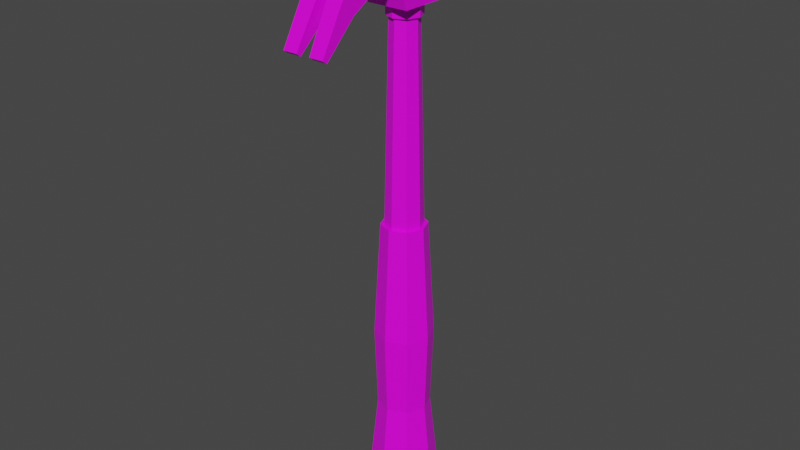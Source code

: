 # Source: Hammer.blend  (saved by Blender 2.92.15; exported with 4.5.12 LTS)
import bpy
from mathutils import Matrix  # noqa: F401  (used for matrix-valued properties, if any)

bpy.ops.wm.read_factory_settings(use_empty=True)
scene = bpy.context.scene
scene.name = 'Scene'

# ---- images (referenced by path relative to the original .blend; pixels are not part of the script)
import os
ASSET_DIR = os.environ.get("B2B_ASSET_DIR", "")  # directory of the original .blend (textures are referenced by path, not embedded)
HERE = os.path.dirname(os.path.abspath(__file__))  # packed textures are extracted next to this script under _unpacked/

def load_image(name, relpath, width, height, colorspace="sRGB"):
    """Load a texture the original file referenced (path relative to the .blend, or extracted next to this script)."""
    p = next((c for c in (os.path.join(HERE, relpath), os.path.join(ASSET_DIR, relpath)) if relpath and os.path.exists(c)), "")
    if p:
        img = bpy.data.images.load(p, check_existing=True)
        img.name = name
    else:  # same state as the original file: an image datablock whose file is absent (Cycles renders it pink)
        img = bpy.data.images.new(name, width, height)
        img.source = "FILE"
        img.filepath = "//" + (relpath or name)
    img.colorspace_settings.name = colorspace
    return img
img_colorpalette_png = load_image('ColorPalette.png', 'ColorPalette.png', 1024, 1024, 'sRGB')

# ---- materials (node trees are filled in below, after node groups)
mat_material = bpy.data.materials.new('Material')
mat_material.alpha_threshold = 0.0
mat_material.use_transparent_shadow = False
mat_material.diffuse_color = (1.0, 1.0, 1.0, 1.0)
mat_material.line_color = (0.0, 0.0, 0.0, 1.0)

# ---- material node trees
mat_material.use_nodes = True; mat_material.node_tree.nodes.clear()
_N = mat_material.node_tree.nodes; _L = mat_material.node_tree.links
n0 = _N.new('ShaderNodeOutputMaterial'); n0.name = 'Material Output'; n0.location = (300, 300)
n1 = _N.new('ShaderNodeBsdfPrincipled'); n1.name = 'Principled BSDF'; n1.location = (10, 300)
n1.distribution = 'GGX'
n1.subsurface_method = 'BURLEY'
n1.inputs[2].default_value = 0.4
n1.inputs[3].default_value = 1.45
n1.inputs[27].default_value = (0.0, 0.0, 0.0, 1.0)
n1.inputs[28].default_value = 1.0
n2 = _N.new('ShaderNodeTexImage'); n2.name = 'Image Texture'; n2.location = (-280, 280)
n2.image = img_colorpalette_png
n2.interpolation = 'Closest'
_L.new(n1.outputs[0], n0.inputs[0])
_L.new(n2.outputs[0], n1.inputs[0])
n0.is_active_output = True

# ---- world
world_world = bpy.data.worlds.new('World'); scene.world = world_world
world_world.use_nodes = True; world_world.node_tree.nodes.clear()
_N = world_world.node_tree.nodes; _L = world_world.node_tree.links
n0 = _N.new('ShaderNodeOutputWorld'); n0.name = 'World Output'; n0.location = (300, 300)
n1 = _N.new('ShaderNodeBackground'); n1.name = 'Background'; n1.location = (10, 300)
n1.inputs[0].default_value = (0.05088, 0.05088, 0.05088, 1.0)
_L.new(n1.outputs[0], n0.inputs[0])
n0.is_active_output = True
world_world.color = (0.05088, 0.05088, 0.05088)
world_world.use_sun_shadow = False
world_world.sun_shadow_jitter_overblur = 0.0

# ---- meshes
me_cylinder = bpy.data.meshes.new('Cylinder')
me_cylinder.from_pydata([(0.0, 0.16, 1.49e-08), (0.0, 0.12, 1.7), (0.1131, 0.1131, 1.49e-08), (0.08485, 0.08485, 1.7), (0.16, -6.994e-09, 1.49e-08), (0.12, -5.245e-09, 1.7), (0.1131, -0.1131, 1.49e-08), (0.08485, -0.08485, 1.7), (-1.399e-08, -0.16, 1.49e-08), (-1.049e-08, -0.12, 1.7), (-0.1131, -0.1131, 1.49e-08), (-0.08485, -0.08485, 1.7), (-0.16, 1.908e-09, 1.49e-08), (-0.12, 1.431e-09, 1.7), (-0.1131, 0.1131, 1.49e-08), (-0.08485, 0.08485, 1.7), (0.0, 0.144, 1.7), (0.1018, 0.1018, 1.7), (0.144, -6.294e-09, 1.7), (0.1018, -0.1018, 1.7), (-1.259e-08, -0.144, 1.7), (-0.1018, -0.1018, 1.7), (-0.144, 1.717e-09, 1.7), (-0.1018, 0.1018, 1.7), (-5.081e-08, 0.144, 1.8), (0.1018, 0.1018, 1.8), (0.144, -6.294e-09, 1.8), (0.1018, -0.1018, 1.8), (-6.34e-08, -0.144, 1.8), (-0.1018, -0.1018, 1.8), (-0.144, 1.717e-09, 1.8), (-0.1018, 0.1018, 1.8), (0.0, 0.192, 1.49e-08), (0.1358, 0.1358, 1.49e-08), (0.192, -8.393e-09, 1.49e-08), (0.1358, -0.1358, 1.49e-08), (-1.679e-08, -0.192, 1.49e-08), (-0.1358, -0.1358, 1.49e-08), (-0.192, 2.29e-09, 1.49e-08), (-0.1358, 0.1358, 1.49e-08), (5.537e-15, 0.2496, -1.0), (0.1765, 0.1765, -1.0), (0.2496, -1.091e-08, -1.0), (0.1765, -0.1765, -1.0), (-2.182e-08, -0.2496, -1.0), (-0.1765, -0.1765, -1.0), (-0.2496, 2.976e-09, -1.0), (-0.1765, 0.1765, -1.0), (-1.182e-07, 0.2995, -2.4), (0.2118, 0.2118, -2.4), (0.2995, -1.309e-08, -2.4), (0.2118, -0.2118, -2.4), (-1.444e-07, -0.2995, -2.4), (-0.2118, -0.2118, -2.4), (-0.2995, 3.572e-09, -2.4), (-0.2118, 0.2118, -2.4), (-5.924e-08, 0.2246, -1.7), (-0.1588, 0.1588, -1.7), (-0.2246, 2.679e-09, -1.7), (-0.1588, -0.1588, -1.7), (-7.887e-08, -0.2246, -1.7), (0.1588, -0.1588, -1.7), (0.2246, -9.819e-09, -1.7), (0.1588, 0.1588, -1.7), (-1.184e-07, 0.2396, -2.5), (0.1694, 0.1694, -2.5), (0.2396, -1.047e-08, -2.5), (0.1694, -0.1694, -2.5), (-1.394e-07, -0.2396, -2.5), (-0.1694, -0.1694, -2.5), (-0.2396, 2.857e-09, -2.5), (-0.1694, 0.1694, -2.5), (-3.725e-09, 0.95, 2.44), (-1.49e-09, 0.75, 2.44), (0.1697, 0.95, 2.37), (0.1697, 0.75, 2.37), (0.24, 0.95, 2.2), (0.24, 0.75, 2.2), (0.1697, 0.95, 2.03), (0.1697, 0.75, 2.03), (-3.725e-09, 0.95, 1.96), (-1.49e-09, 0.75, 1.96), (-0.1697, 0.95, 2.03), (-0.1697, 0.75, 2.03), (-0.24, 0.95, 2.2), (-0.24, 0.75, 2.2), (-0.1697, 0.95, 2.37), (-0.1697, 0.75, 2.37), (-8.521e-17, 0.35, 2.392), (0.1662, 0.35, 2.296), (0.1662, 0.35, 2.104), (-5.079e-24, 0.35, 2.008), (-0.1662, 0.35, 2.104), (-0.1662, 0.35, 2.296), (0.1382, 0.484, 2.28), (0.1564, 0.6144, 2.29), (-1.863e-09, 0.6107, 2.393), (-4.894e-17, 0.484, 2.36), (0.1382, 0.484, 2.12), (0.1564, 0.6144, 2.11), (2.194e-17, 0.484, 2.04), (-3.725e-09, 0.6107, 2.007), (-0.1382, 0.484, 2.12), (-0.1564, 0.6144, 2.11), (-0.1382, 0.484, 2.28), (-0.1564, 0.6144, 2.29), (-0.18, -0.2, 1.8), (-0.18, -0.2, 2.5), (-0.18, 0.2, 1.8), (-0.18, 0.2, 2.5), (0.18, -0.2, 1.8), (0.18, -0.2, 2.5), (0.18, 0.2, 1.8), (0.18, 0.2, 2.5), (-0.18, -0.4, 2.4), (0.18, -0.4, 2.4), (-0.18, -0.4897, 2.037), (-0.18, -0.6497, 2.237), (0.18, -0.4897, 2.037), (0.18, -0.6497, 2.237), (-0.18, -0.7496, 1.887), (-0.18, -0.8596, 2.007), (0.18, -0.7496, 1.887), (0.18, -0.8596, 2.007), (-0.18, -1.021, 1.626), (-0.18, -1.061, 1.656), (0.18, -1.021, 1.626), (0.18, -1.061, 1.656), (-0.18, -0.2703, 2.011), (-0.18, -0.3892, 2.07), (0.18, -0.3892, 2.07), (0.18, -0.2703, 2.011), (-0.024, -0.4897, 2.037), (0.024, -0.4897, 2.037), (0.024, -0.6497, 2.237), (-0.024, -0.6497, 2.237), (-0.042, -0.7496, 1.887), (0.042, -0.7496, 1.887), (0.042, -0.8596, 2.007), (-0.042, -0.8596, 2.007), (-0.06, -1.021, 1.626), (0.06, -1.021, 1.626), (0.06, -1.061, 1.656), (-0.06, -1.061, 1.656)], [], [(0, 1, 3, 2), (2, 3, 5, 4), (4, 5, 7, 6), (6, 7, 9, 8), (8, 9, 11, 10), (10, 11, 13, 12), (9, 7, 19, 20), (12, 13, 15, 14), (14, 15, 1, 0), (8, 10, 37, 36), (17, 16, 24, 25), (15, 13, 22, 23), (5, 3, 17, 18), (11, 9, 20, 21), (1, 15, 23, 16), (3, 1, 16, 17), (7, 5, 18, 19), (13, 11, 21, 22), (25, 24, 31, 30, 29, 28, 27, 26), (16, 23, 31, 24), (22, 21, 29, 30), (20, 19, 27, 28), (18, 17, 25, 26), (23, 22, 30, 31), (21, 20, 28, 29), (19, 18, 26, 27), (33, 34, 42, 41), (14, 0, 32, 39), (0, 2, 33, 32), (4, 6, 35, 34), (10, 12, 38, 37), (6, 8, 36, 35), (12, 14, 39, 38), (2, 4, 34, 33), (57, 56, 48, 55), (38, 39, 47, 46), (36, 37, 45, 44), (34, 35, 43, 42), (32, 33, 41, 40), (39, 32, 40, 47), (37, 38, 46, 45), (35, 36, 44, 43), (50, 51, 67, 66), (59, 58, 54, 53), (61, 60, 52, 51), (63, 62, 50, 49), (58, 57, 55, 54), (60, 59, 53, 52), (62, 61, 51, 50), (56, 63, 49, 48), (40, 41, 63, 56), (42, 43, 61, 62), (44, 45, 59, 60), (46, 47, 57, 58), (41, 42, 62, 63), (43, 44, 60, 61), (45, 46, 58, 59), (47, 40, 56, 57), (64, 65, 66, 67, 68, 69, 70, 71), (48, 49, 65, 64), (55, 48, 64, 71), (53, 54, 70, 69), (51, 52, 68, 67), (49, 50, 66, 65), (54, 55, 71, 70), (52, 53, 69, 68), (72, 73, 75, 74), (74, 75, 77, 76), (76, 77, 79, 78), (78, 79, 81, 80), (80, 81, 83, 82), (82, 83, 85, 84), (84, 85, 87, 86), (86, 87, 73, 72), (72, 74, 76, 78, 80, 82, 84, 86), (94, 89, 90, 98), (81, 101, 83), (95, 99, 77), (104, 93, 88, 97), (79, 101, 81), (75, 95, 77), (73, 96, 75), (102, 92, 93, 104), (77, 99, 79), (101, 79, 99), (98, 90, 91, 100), (101, 103, 83), (105, 85, 103), (83, 103, 85), (96, 87, 105), (85, 105, 87), (87, 96, 73), (100, 91, 92, 102), (96, 95, 75), (97, 94, 95, 96), (94, 98, 99, 95), (98, 100, 101, 99), (100, 102, 103, 101), (102, 104, 105, 103), (104, 97, 96, 105), (97, 88, 89, 94), (106, 107, 109, 108), (106, 110, 131, 128), (112, 113, 111, 110), (108, 112, 110, 106), (113, 109, 107, 111), (111, 115, 130, 131), (111, 107, 114, 115), (135, 117, 121, 139), (128, 107, 106), (118, 130, 115, 119), (137, 122, 126, 141), (118, 119, 123, 122), (133, 118, 122, 137), (117, 116, 120, 121), (140, 143, 125, 124), (121, 120, 124, 125), (139, 121, 125, 143), (122, 123, 127, 126), (110, 111, 131), (128, 131, 130, 129), (114, 129, 116, 117), (107, 128, 129, 114), (123, 138, 142, 127), (115, 134, 119), (126, 127, 142, 141), (133, 137, 138, 134), (116, 132, 136, 120), (137, 141, 142, 138), (120, 136, 140, 124), (132, 135, 139, 136), (119, 134, 138, 123), (136, 139, 143, 140), (117, 135, 114), (115, 114, 135, 134), (118, 133, 130), (116, 129, 132), (129, 130, 133, 132), (134, 135, 132, 133), (92, 108, 109, 93), (90, 89, 113, 112), (88, 113, 89), (93, 109, 88), (109, 113, 88), (90, 112, 91), (91, 108, 92), (112, 108, 91)])
_uv = me_cylinder.uv_layers.new(name='UVMap')
_uv.uv.foreach_set('vector', [0.4377, 0.9392, 0.4377, 0.939, 0.4377, 0.939, 0.4377, 0.9392, 0.4376, 0.9392, 0.4376, 0.939, 0.4376, 0.939, 0.4376, 0.9392, 0.4376, 0.9392, 0.4376, 0.939, 0.4376, 0.939, 0.4376, 0.9392, 0.4376, 0.9392, 0.4376, 0.939, 0.4376, 0.939, 0.4377, 0.9392, 0.4377, 0.939, 0.4377, 0.9392, 0.4377, 0.9392, 0.4377, 0.939, 0.4377, 0.939, 0.4377, 0.9392, 0.4377, 0.9392, 0.4377, 0.939, 0.4375, 0.9392, 0.4374, 0.9392, 0.4374, 0.9392, 0.4375, 0.9392, 0.4377, 0.939, 0.4377, 0.9392, 0.4377, 0.9392, 0.4377, 0.939, 0.4377, 0.9392, 0.4377, 0.939, 0.4377, 0.939, 0.4377, 0.9392, 0.6873, 0.9392, 0.6873, 0.9392, 0.6873, 0.9392, 0.6873, 0.9392, 0.4375, 0.9392, 0.4375, 0.9392, 0.4375, 0.9392, 0.4375, 0.9392, 0.4374, 0.9392, 0.4374, 0.9392, 0.4374, 0.9392, 0.4374, 0.9392, 0.4374, 0.9392, 0.4374, 0.9392, 0.4374, 0.9392, 0.4374, 0.9392, 0.4375, 0.9392, 0.4375, 0.9392, 0.4375, 0.9392, 0.4375, 0.9392, 0.4374, 0.9392, 0.4374, 0.9392, 0.4374, 0.9392, 0.4374, 0.9392, 0.4374, 0.9392, 0.4374, 0.9392, 0.4374, 0.9392, 0.4374, 0.9392, 0.4374, 0.9392, 0.4374, 0.9392, 0.4374, 0.9392, 0.4374, 0.9392, 0.4374, 0.9392, 0.4375, 0.9392, 0.4375, 0.9392, 0.4374, 0.9392, 0.4374, 0.9392, 0.4374, 0.9392, 0.4374, 0.9392, 0.4374, 0.9392, 0.4374, 0.9392, 0.4374, 0.9392, 0.4374, 0.9392, 0.4374, 0.9392, 0.4375, 0.9392, 0.4375, 0.9392, 0.4375, 0.9392, 0.4375, 0.9392, 0.4375, 0.9392, 0.4375, 0.9392, 0.4375, 0.9392, 0.4375, 0.9392, 0.4374, 0.9392, 0.4374, 0.9392, 0.4374, 0.9392, 0.4374, 0.9392, 0.4374, 0.9392, 0.4374, 0.9392, 0.4374, 0.9392, 0.4374, 0.9392, 0.4375, 0.9392, 0.4375, 0.9392, 0.4375, 0.9392, 0.4375, 0.9392, 0.4375, 0.9392, 0.4375, 0.9392, 0.4375, 0.9392, 0.4375, 0.9392, 0.4374, 0.9392, 0.4374, 0.9392, 0.4374, 0.9392, 0.4374, 0.9392, 0.6875, 0.9391, 0.6875, 0.9391, 0.6875, 0.939, 0.6875, 0.939, 0.6874, 0.9392, 0.6874, 0.9392, 0.6874, 0.9391, 0.6874, 0.9392, 0.6874, 0.9392, 0.6874, 0.9391, 0.6874, 0.9391, 0.6874, 0.9391, 0.6873, 0.9391, 0.6873, 0.9392, 0.6873, 0.9391, 0.6873, 0.9391, 0.6873, 0.9392, 0.6874, 0.9392, 0.6874, 0.9392, 0.6873, 0.9392, 0.6873, 0.9392, 0.6873, 0.9392, 0.6873, 0.9392, 0.6873, 0.9391, 0.6874, 0.9392, 0.6874, 0.9392, 0.6874, 0.9392, 0.6874, 0.9392, 0.6874, 0.9391, 0.6873, 0.9391, 0.6873, 0.9391, 0.6874, 0.9391, 0.6876, 0.939, 0.6876, 0.939, 0.6876, 0.9391, 0.6876, 0.9391, 0.6876, 0.9388, 0.6876, 0.9388, 0.6876, 0.939, 0.6876, 0.939, 0.6875, 0.9388, 0.6875, 0.9388, 0.6875, 0.939, 0.6875, 0.939, 0.6875, 0.9391, 0.6875, 0.9391, 0.6875, 0.939, 0.6875, 0.939, 0.6876, 0.9388, 0.6876, 0.9388, 0.6876, 0.939, 0.6876, 0.939, 0.6876, 0.9388, 0.6876, 0.9388, 0.6876, 0.939, 0.6876, 0.939, 0.6875, 0.9388, 0.6876, 0.9388, 0.6876, 0.939, 0.6875, 0.939, 0.6875, 0.9391, 0.6875, 0.9391, 0.6875, 0.939, 0.6875, 0.939, 0.6875, 0.9389, 0.6875, 0.9389, 0.6875, 0.9388, 0.6875, 0.9388, 0.6875, 0.939, 0.6876, 0.939, 0.6876, 0.9391, 0.6875, 0.9391, 0.6875, 0.9389, 0.6875, 0.9389, 0.6875, 0.9389, 0.6875, 0.9389, 0.6875, 0.9389, 0.6875, 0.9389, 0.6875, 0.9389, 0.6875, 0.9389, 0.6876, 0.939, 0.6876, 0.939, 0.6876, 0.9391, 0.6876, 0.9391, 0.6875, 0.939, 0.6875, 0.939, 0.6875, 0.9391, 0.6875, 0.9391, 0.6875, 0.9389, 0.6875, 0.9389, 0.6875, 0.9389, 0.6875, 0.9389, 0.6876, 0.939, 0.6876, 0.939, 0.6876, 0.9391, 0.6876, 0.9391, 0.6876, 0.939, 0.6876, 0.939, 0.6876, 0.939, 0.6876, 0.939, 0.6875, 0.939, 0.6875, 0.939, 0.6875, 0.9389, 0.6875, 0.9389, 0.6875, 0.939, 0.6875, 0.939, 0.6875, 0.939, 0.6875, 0.939, 0.6876, 0.939, 0.6876, 0.939, 0.6876, 0.939, 0.6876, 0.939, 0.6875, 0.939, 0.6875, 0.939, 0.6875, 0.9389, 0.6875, 0.9389, 0.6875, 0.939, 0.6875, 0.939, 0.6875, 0.9389, 0.6875, 0.9389, 0.6875, 0.939, 0.6876, 0.939, 0.6876, 0.939, 0.6875, 0.939, 0.6876, 0.939, 0.6876, 0.939, 0.6876, 0.939, 0.6876, 0.939, 0.6873, 0.9391, 0.6873, 0.9391, 0.6873, 0.9391, 0.6873, 0.9391, 0.6874, 0.9391, 0.6874, 0.9391, 0.6874, 0.9391, 0.6874, 0.9391, 0.6876, 0.9391, 0.6876, 0.9391, 0.6876, 0.9391, 0.6876, 0.9391, 0.6876, 0.9391, 0.6876, 0.9391, 0.6876, 0.9391, 0.6876, 0.9391, 0.6875, 0.9391, 0.6876, 0.9391, 0.6876, 0.9391, 0.6875, 0.9391, 0.6873, 0.9391, 0.6874, 0.9391, 0.6874, 0.9391, 0.6873, 0.9391, 0.6875, 0.9389, 0.6875, 0.9389, 0.6875, 0.9388, 0.6875, 0.9388, 0.6876, 0.9391, 0.6876, 0.9391, 0.6876, 0.9391, 0.6876, 0.9391, 0.6874, 0.9391, 0.6874, 0.9391, 0.6874, 0.9391, 0.6874, 0.9391, 0.4376, 0.9391, 0.4376, 0.9391, 0.4376, 0.9391, 0.4376, 0.9391, 0.4374, 0.9391, 0.4374, 0.9391, 0.4374, 0.9391, 0.4374, 0.9391, 0.4374, 0.9391, 0.4374, 0.9391, 0.4374, 0.9391, 0.4374, 0.9391, 0.4374, 0.9391, 0.4374, 0.9391, 0.4374, 0.9391, 0.4374, 0.9391, 0.4374, 0.9391, 0.4374, 0.9391, 0.4374, 0.9391, 0.4374, 0.9391, 0.4374, 0.9389, 0.4374, 0.9389, 0.4373, 0.9389, 0.4373, 0.9388, 0.4373, 0.9388, 0.4373, 0.9389, 0.4373, 0.9389, 0.4373, 0.9388, 0.4376, 0.9391, 0.4376, 0.9391, 0.4376, 0.9391, 0.4376, 0.9391, 0.4375, 0.9392, 0.4375, 0.9392, 0.4375, 0.9392, 0.4375, 0.9392, 0.4375, 0.9391, 0.4375, 0.9391, 0.4375, 0.9391, 0.4375, 0.9391, 0.4374, 0.939, 0.4374, 0.939, 0.4374, 0.939, 0.4374, 0.939, 0.4374, 0.9391, 0.4374, 0.9391, 0.4374, 0.9391, 0.4374, 0.939, 0.4374, 0.939, 0.4374, 0.9391, 0.4376, 0.9392, 0.4376, 0.9392, 0.4376, 0.9392, 0.4376, 0.9392, 0.4374, 0.9391, 0.4374, 0.9391, 0.4374, 0.9391, 0.4374, 0.9391, 0.4374, 0.939, 0.4374, 0.9391, 0.4376, 0.9391, 0.4376, 0.9392, 0.4376, 0.9391, 0.4373, 0.9389, 0.4373, 0.9389, 0.4373, 0.9389, 0.4373, 0.9389, 0.4374, 0.9391, 0.4374, 0.939, 0.4374, 0.9391, 0.4374, 0.9391, 0.4374, 0.9391, 0.4374, 0.9391, 0.4374, 0.9391, 0.4374, 0.9392, 0.4374, 0.9391, 0.4374, 0.9391, 0.4374, 0.9391, 0.4374, 0.9391, 0.4374, 0.9391, 0.4373, 0.9389, 0.4373, 0.9389, 0.4373, 0.9389, 0.4374, 0.9389, 0.4373, 0.9389, 0.4373, 0.9389, 0.4376, 0.9392, 0.4376, 0.9391, 0.4376, 0.9392, 0.4373, 0.9389, 0.4373, 0.9389, 0.4373, 0.9389, 0.4376, 0.9391, 0.4376, 0.9392, 0.4376, 0.9391, 0.4374, 0.9391, 0.4374, 0.9391, 0.4374, 0.9392, 0.4374, 0.9391, 0.4376, 0.9392, 0.4376, 0.9392, 0.4376, 0.9391, 0.4376, 0.9392, 0.4376, 0.9392, 0.4376, 0.9392, 0.4376, 0.9392, 0.4374, 0.939, 0.4374, 0.939, 0.4374, 0.939, 0.4374, 0.939, 0.4374, 0.9391, 0.4374, 0.9391, 0.4374, 0.9391, 0.4374, 0.9391, 0.4374, 0.9391, 0.4374, 0.9391, 0.4374, 0.9391, 0.4374, 0.9391, 0.4373, 0.9389, 0.4373, 0.9389, 0.4373, 0.9389, 0.4373, 0.9389, 0.4376, 0.9392, 0.4376, 0.9392, 0.4376, 0.9392, 0.4376, 0.9392, 0.4376, 0.9392, 0.4376, 0.9392, 0.4376, 0.9392, 0.4376, 0.9392, 0.4374, 0.939, 0.4373, 0.939, 0.4373, 0.9389, 0.4374, 0.9389, 0.4373, 0.9391, 0.4373, 0.9391, 0.4373, 0.9391, 0.4373, 0.9391, 0.4375, 0.939, 0.4374, 0.939, 0.4374, 0.939, 0.4375, 0.9389, 0.4373, 0.9391, 0.4373, 0.9391, 0.4373, 0.9391, 0.4373, 0.9391, 0.4376, 0.9389, 0.4377, 0.9389, 0.4377, 0.9389, 0.4376, 0.9389, 0.4374, 0.939, 0.4374, 0.9389, 0.4374, 0.9389, 0.4374, 0.9389, 0.4376, 0.9389, 0.4377, 0.9389, 0.4377, 0.9389, 0.4376, 0.9389, 0.4376, 0.939, 0.4377, 0.939, 0.4377, 0.939, 0.4376, 0.939, 0.4373, 0.939, 0.4373, 0.939, 0.4374, 0.939, 0.4374, 0.9389, 0.4374, 0.9389, 0.4374, 0.9389, 0.4374, 0.9389, 0.4374, 0.9392, 0.4374, 0.9392, 0.4374, 0.9391, 0.4374, 0.9391, 0.4374, 0.9389, 0.4374, 0.9389, 0.4374, 0.9389, 0.4374, 0.9389, 0.4373, 0.9392, 0.4373, 0.9392, 0.4373, 0.9392, 0.4373, 0.9392, 0.4373, 0.939, 0.4373, 0.939, 0.4373, 0.939, 0.4373, 0.9391, 0.4374, 0.9392, 0.4374, 0.9392, 0.4374, 0.9392, 0.4374, 0.9392, 0.4373, 0.9391, 0.4373, 0.939, 0.4374, 0.9391, 0.4374, 0.9391, 0.4376, 0.939, 0.4377, 0.939, 0.4377, 0.939, 0.4376, 0.939, 0.4374, 0.9389, 0.4374, 0.9389, 0.4375, 0.9388, 0.4375, 0.9389, 0.4375, 0.9389, 0.4374, 0.939, 0.4374, 0.9389, 0.4373, 0.9391, 0.4373, 0.9391, 0.4373, 0.9392, 0.4373, 0.9392, 0.4373, 0.939, 0.4373, 0.939, 0.4373, 0.939, 0.4373, 0.939, 0.4373, 0.939, 0.4373, 0.939, 0.4373, 0.939, 0.4373, 0.939, 0.4376, 0.939, 0.4376, 0.939, 0.4376, 0.939, 0.4376, 0.939, 0.4376, 0.9389, 0.4376, 0.939, 0.4376, 0.939, 0.4376, 0.9391, 0.4376, 0.9391, 0.4376, 0.9391, 0.4376, 0.9391, 0.4374, 0.9392, 0.4374, 0.9391, 0.4374, 0.9391, 0.4375, 0.9392, 0.4373, 0.9392, 0.4373, 0.9392, 0.4373, 0.9392, 0.4373, 0.9392, 0.4374, 0.9391, 0.4374, 0.9391, 0.4374, 0.9391, 0.4374, 0.9391, 0.4376, 0.9392, 0.4375, 0.9392, 0.4375, 0.9392, 0.4376, 0.9392, 0.4375, 0.9392, 0.4375, 0.9392, 0.4375, 0.9392, 0.4375, 0.9392, 0.4376, 0.939, 0.4376, 0.939, 0.4376, 0.939, 0.4376, 0.939, 0.4375, 0.9392, 0.4375, 0.9392, 0.4375, 0.9391, 0.4375, 0.9391, 0.4377, 0.939, 0.4376, 0.939, 0.4377, 0.9389, 0.4376, 0.9389, 0.4377, 0.9389, 0.4376, 0.939, 0.4376, 0.939, 0.4373, 0.9392, 0.4373, 0.9392, 0.4373, 0.9392, 0.4373, 0.9392, 0.4373, 0.9392, 0.4373, 0.9392, 0.4373, 0.9392, 0.4373, 0.9392, 0.4373, 0.9392, 0.4373, 0.9392, 0.4373, 0.9392, 0.4373, 0.9392, 0.4373, 0.9392, 0.4373, 0.9392, 0.4373, 0.9389, 0.4374, 0.9389, 0.4373, 0.9389, 0.4373, 0.9389, 0.4374, 0.939, 0.4374, 0.939, 0.4374, 0.939, 0.4375, 0.939, 0.4375, 0.9392, 0.4375, 0.9392, 0.4375, 0.9392, 0.4376, 0.9392, 0.4376, 0.9392, 0.4376, 0.9392, 0.4377, 0.9389, 0.4376, 0.9389, 0.4376, 0.9388, 0.4376, 0.9392, 0.4375, 0.9392, 0.4376, 0.9391, 0.4376, 0.9391, 0.4375, 0.9391, 0.4376, 0.9391, 0.4375, 0.9392, 0.4375, 0.9391, 0.4376, 0.9391])
me_cylinder.materials.append(mat_material)
me_cylinder.use_remesh_fix_poles = True
me_cylinder.use_remesh_preserve_attributes = False
me_cylinder.use_mirror_vertex_groups = False
me_cylinder.update()

# ---- objects
ob_empty = bpy.data.objects.new('Empty', None)
ob_cylinder = bpy.data.objects.new('Cylinder', me_cylinder)

# ---- transforms, parenting, visibility, modifiers, constraints
ob_empty.location = (10.0, -0.08, 0.0)
ob_empty.rotation_euler = (-3.142, 1.571, 0.0)
ob_empty.empty_display_type = 'IMAGE'
ob_empty.empty_display_size = 5.0
ob_empty.empty_image_depth = 'BACK'
ob_empty.use_empty_image_alpha = True
ob_empty.empty_image_side = 'FRONT'
ob_empty.color = (1.0, 1.0, 1.0, 0.2)
ob_empty.hide_select = True
ob_empty.lineart.crease_threshold = 0.0
ob_cylinder.location = (0.0, 0.0, 0.0)
ob_cylinder.lineart.crease_threshold = 0.0

# ---- collection membership
scene.collection.objects.link(ob_empty)
scene.collection.objects.link(ob_cylinder)

# ---- scene / render settings (as saved in the file)
scene.frame_start = 1; scene.frame_end = 250; scene.frame_set(1)
scene.render.engine = 'BLENDER_EEVEE_NEXT'
scene.cycles.use_denoising = False
scene.cycles.samples = 128
scene.cycles.sampling_pattern = 'TABULATED_SOBOL'
scene.cycles.use_adaptive_sampling = False
scene.cycles.use_light_tree = False
scene.view_settings.view_transform = 'Filmic'
bpy.context.view_layer.update()

# ---- added for rendering (the .blend has no active camera and no usable light): camera, sun
cam_auto = bpy.data.cameras.new('AutoCamera')
cam_auto.lens = 50.0
cam_auto.sensor_width = 36.0
cam_auto.clip_end = 1000.0
ob_auto_camera = bpy.data.objects.new('AutoCamera', cam_auto)
scene.collection.objects.link(ob_auto_camera)
ob_auto_camera.location = (5.01683, -6.07546, 4.01346)
ob_auto_camera.rotation_euler = (1.09748, -7.21219e-08, 0.694738)
scene.camera = ob_auto_camera
light_auto_sun = bpy.data.lights.new('AutoSun', 'SUN')
light_auto_sun.energy = 3.0
light_auto_sun.angle = 0.0523599
ob_auto_sun = bpy.data.objects.new('AutoSun', light_auto_sun)
scene.collection.objects.link(ob_auto_sun)
ob_auto_sun.rotation_euler = (0.872665, 0.174533, 0.523599)
bpy.context.view_layer.update()
